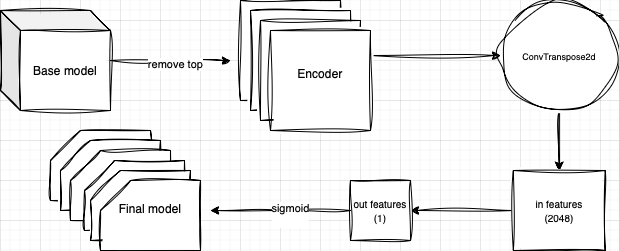

The diagram above was exported from draw.io. Its source (the exported page's mxGraphModel, read from the mxfile embedded in the PNG):
<mxGraphModel dx="1026" dy="657" grid="1" gridSize="10" guides="1" tooltips="1" connect="1" arrows="1" fold="1" page="1" pageScale="1" pageWidth="827" pageHeight="1169" background="none" math="0" shadow="0">
  <root>
    <mxCell id="0" />
    <mxCell id="1" parent="0" />
    <mxCell id="i7z_It-75M2RSlLFcQAm-3" value="" style="edgeStyle=orthogonalEdgeStyle;rounded=0;orthogonalLoop=1;jettySize=auto;html=1;sketch=1;curveFitting=1;jiggle=2;" edge="1" parent="1" source="i7z_It-75M2RSlLFcQAm-1">
      <mxGeometry relative="1" as="geometry">
        <mxPoint x="310" y="200" as="targetPoint" />
      </mxGeometry>
    </mxCell>
    <mxCell id="i7z_It-75M2RSlLFcQAm-5" value="remove top" style="edgeLabel;html=1;align=center;verticalAlign=middle;resizable=0;points=[];" vertex="1" connectable="0" parent="i7z_It-75M2RSlLFcQAm-3">
      <mxGeometry x="0.0778" y="-3" relative="1" as="geometry">
        <mxPoint as="offset" />
      </mxGeometry>
    </mxCell>
    <mxCell id="i7z_It-75M2RSlLFcQAm-1" value="Base model" style="shape=cube;whiteSpace=wrap;html=1;boundedLbl=1;backgroundOutline=1;darkOpacity=0.05;darkOpacity2=0.1;sketch=1;curveFitting=1;jiggle=2;" vertex="1" parent="1">
      <mxGeometry x="80" y="150" width="110" height="100" as="geometry" />
    </mxCell>
    <mxCell id="i7z_It-75M2RSlLFcQAm-7" value="" style="edgeStyle=orthogonalEdgeStyle;rounded=0;orthogonalLoop=1;jettySize=auto;html=1;sketch=1;curveFitting=1;jiggle=2;exitX=1;exitY=0.25;exitDx=0;exitDy=0;" edge="1" parent="1" source="i7z_It-75M2RSlLFcQAm-16" target="i7z_It-75M2RSlLFcQAm-6">
      <mxGeometry relative="1" as="geometry">
        <mxPoint x="425" y="190" as="sourcePoint" />
      </mxGeometry>
    </mxCell>
    <mxCell id="i7z_It-75M2RSlLFcQAm-9" value="" style="edgeStyle=orthogonalEdgeStyle;rounded=0;orthogonalLoop=1;jettySize=auto;html=1;" edge="1" parent="1" source="i7z_It-75M2RSlLFcQAm-6" target="i7z_It-75M2RSlLFcQAm-8">
      <mxGeometry relative="1" as="geometry" />
    </mxCell>
    <mxCell id="i7z_It-75M2RSlLFcQAm-10" value="" style="edgeStyle=orthogonalEdgeStyle;rounded=0;orthogonalLoop=1;jettySize=auto;html=1;sketch=1;curveFitting=1;jiggle=2;" edge="1" parent="1" source="i7z_It-75M2RSlLFcQAm-6" target="i7z_It-75M2RSlLFcQAm-8">
      <mxGeometry relative="1" as="geometry" />
    </mxCell>
    <mxCell id="i7z_It-75M2RSlLFcQAm-6" value="&lt;font style=&quot;font-size: 9px;&quot;&gt;ConvTranspose2d&lt;/font&gt;" style="ellipse;whiteSpace=wrap;html=1;sketch=1;curveFitting=1;jiggle=2;" vertex="1" parent="1">
      <mxGeometry x="580" y="140" width="117.5" height="110" as="geometry" />
    </mxCell>
    <mxCell id="i7z_It-75M2RSlLFcQAm-29" value="" style="edgeStyle=orthogonalEdgeStyle;rounded=0;orthogonalLoop=1;jettySize=auto;html=1;sketch=1;curveFitting=1;jiggle=2;" edge="1" parent="1" source="i7z_It-75M2RSlLFcQAm-8" target="i7z_It-75M2RSlLFcQAm-11">
      <mxGeometry relative="1" as="geometry" />
    </mxCell>
    <mxCell id="i7z_It-75M2RSlLFcQAm-8" value="&lt;font style=&quot;font-size: 10px;&quot;&gt;in features&lt;/font&gt;&lt;div&gt;&lt;font style=&quot;font-size: 10px;&quot;&gt;(2048)&lt;/font&gt;&lt;/div&gt;" style="whiteSpace=wrap;html=1;sketch=1;curveFitting=1;jiggle=2;" vertex="1" parent="1">
      <mxGeometry x="592.81" y="310" width="91.87" height="80" as="geometry" />
    </mxCell>
    <mxCell id="i7z_It-75M2RSlLFcQAm-30" style="edgeStyle=orthogonalEdgeStyle;rounded=0;orthogonalLoop=1;jettySize=auto;html=1;sketch=1;curveFitting=1;jiggle=2;" edge="1" parent="1" source="i7z_It-75M2RSlLFcQAm-11">
      <mxGeometry relative="1" as="geometry">
        <mxPoint x="290" y="350" as="targetPoint" />
      </mxGeometry>
    </mxCell>
    <mxCell id="i7z_It-75M2RSlLFcQAm-31" value="sigmoid&lt;div&gt;&lt;br&gt;&lt;/div&gt;" style="edgeLabel;html=1;align=center;verticalAlign=middle;resizable=0;points=[];" vertex="1" connectable="0" parent="i7z_It-75M2RSlLFcQAm-30">
      <mxGeometry x="-0.1312" y="3" relative="1" as="geometry">
        <mxPoint as="offset" />
      </mxGeometry>
    </mxCell>
    <mxCell id="i7z_It-75M2RSlLFcQAm-11" value="&lt;font style=&quot;font-size: 10px;&quot;&gt;out features&lt;/font&gt;&lt;div&gt;&lt;font size=&quot;1&quot;&gt;(1)&lt;/font&gt;&lt;/div&gt;" style="whiteSpace=wrap;html=1;sketch=1;curveFitting=1;jiggle=2;" vertex="1" parent="1">
      <mxGeometry x="430" y="320" width="60" height="60" as="geometry" />
    </mxCell>
    <mxCell id="i7z_It-75M2RSlLFcQAm-13" value="" style="whiteSpace=wrap;html=1;aspect=fixed;sketch=1;curveFitting=1;jiggle=2;" vertex="1" parent="1">
      <mxGeometry x="320" y="140" width="100" height="100" as="geometry" />
    </mxCell>
    <mxCell id="i7z_It-75M2RSlLFcQAm-14" value="" style="whiteSpace=wrap;html=1;aspect=fixed;sketch=1;curveFitting=1;jiggle=2;" vertex="1" parent="1">
      <mxGeometry x="330" y="150" width="100" height="100" as="geometry" />
    </mxCell>
    <mxCell id="i7z_It-75M2RSlLFcQAm-15" value="" style="whiteSpace=wrap;html=1;aspect=fixed;sketch=1;curveFitting=1;jiggle=2;" vertex="1" parent="1">
      <mxGeometry x="340" y="160" width="100" height="100" as="geometry" />
    </mxCell>
    <mxCell id="i7z_It-75M2RSlLFcQAm-16" value="Encoder&lt;div&gt;&lt;br&gt;&lt;/div&gt;" style="whiteSpace=wrap;html=1;aspect=fixed;sketch=1;curveFitting=1;jiggle=2;" vertex="1" parent="1">
      <mxGeometry x="350" y="170" width="100" height="100" as="geometry" />
    </mxCell>
    <mxCell id="i7z_It-75M2RSlLFcQAm-22" value="" style="shape=card;whiteSpace=wrap;html=1;sketch=1;curveFitting=1;jiggle=2;" vertex="1" parent="1">
      <mxGeometry x="130" y="270" width="100" height="70" as="geometry" />
    </mxCell>
    <mxCell id="i7z_It-75M2RSlLFcQAm-23" value="" style="shape=card;whiteSpace=wrap;html=1;sketch=1;curveFitting=1;jiggle=2;" vertex="1" parent="1">
      <mxGeometry x="140" y="280" width="100" height="70" as="geometry" />
    </mxCell>
    <mxCell id="i7z_It-75M2RSlLFcQAm-24" value="" style="shape=card;whiteSpace=wrap;html=1;sketch=1;curveFitting=1;jiggle=2;" vertex="1" parent="1">
      <mxGeometry x="150" y="290" width="100" height="70" as="geometry" />
    </mxCell>
    <mxCell id="i7z_It-75M2RSlLFcQAm-25" value="" style="shape=card;whiteSpace=wrap;html=1;sketch=1;curveFitting=1;jiggle=2;" vertex="1" parent="1">
      <mxGeometry x="164" y="300" width="100" height="70" as="geometry" />
    </mxCell>
    <mxCell id="i7z_It-75M2RSlLFcQAm-26" value="" style="shape=card;whiteSpace=wrap;html=1;sketch=1;curveFitting=1;jiggle=2;" vertex="1" parent="1">
      <mxGeometry x="170" y="310" width="100" height="70" as="geometry" />
    </mxCell>
    <mxCell id="i7z_It-75M2RSlLFcQAm-27" value="Final model&lt;br&gt;&lt;div&gt;&lt;br&gt;&lt;/div&gt;" style="shape=card;whiteSpace=wrap;html=1;sketch=1;curveFitting=1;jiggle=2;" vertex="1" parent="1">
      <mxGeometry x="180" y="320" width="100" height="70" as="geometry" />
    </mxCell>
  </root>
</mxGraphModel>